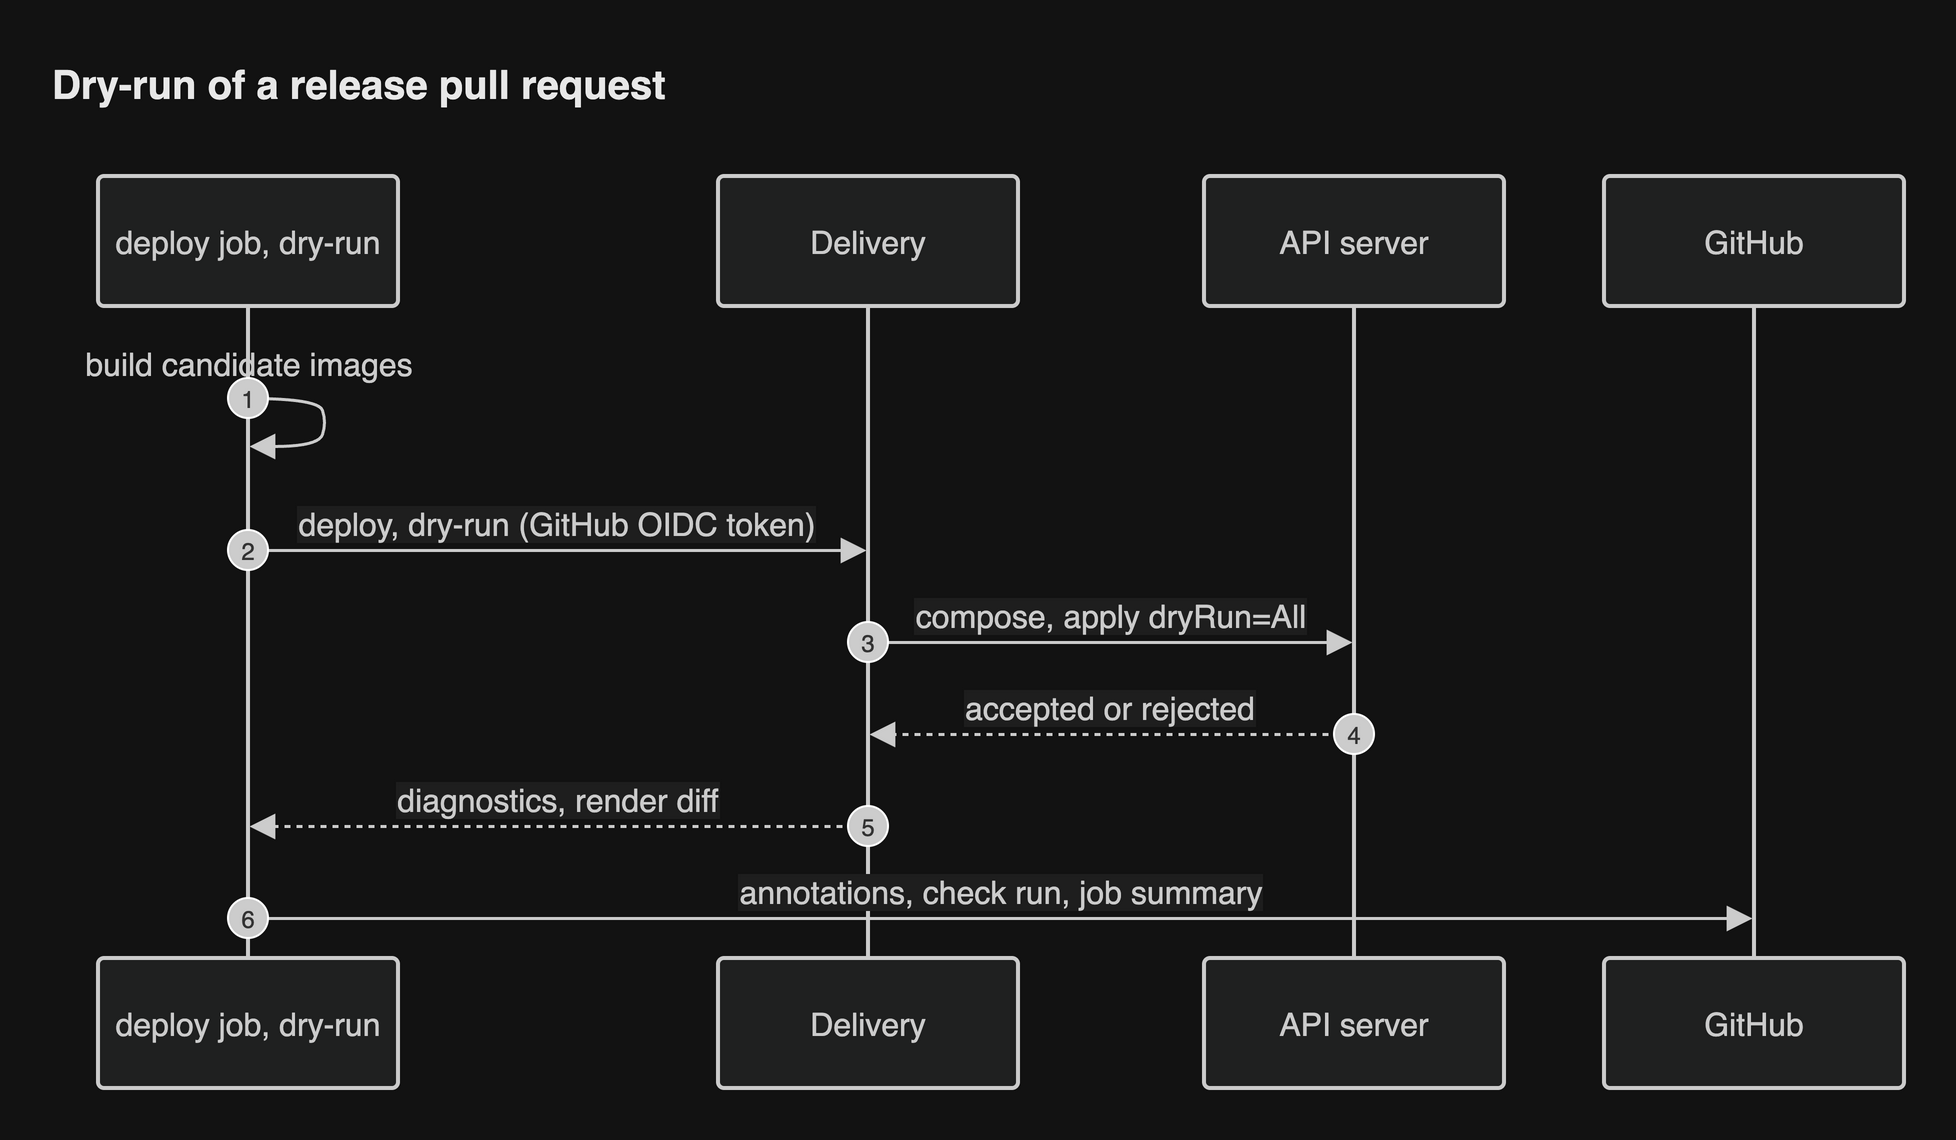

The diagram above was exported from draw.io. Its source (the exported page's mxGraphModel, read from the mxfile embedded in the PNG):
<mxGraphModel grid="0" gridSize="10" guides="1" tooltips="1" connect="1" arrows="1" fold="0" page="0" pageScale="1" pageWidth="827" pageHeight="1169" math="0" shadow="0">
  <root>
    <mxCell id="0" />
    <mxCell id="1" parent="0" />
    <UserObject label="deploy job, dry-run" mermaidId="n:CI" mermaidBaseStyle="html=1;shape=umlLifeline;perimeter=lifelinePerimeter;whiteSpace=wrap;container=1;dropTarget=0;collapsible=0;recursiveResize=0;outlineConnect=0;portConstraint=eastwest;newEdgeStyle={&quot;edgeStyle&quot;:&quot;sequenceEdgeStyle&quot;,&quot;libavoidRouting&quot;:0,&quot;curved&quot;:0,&quot;rounded&quot;:0};lifelineDashed=0;strokeWidth=2;rounded=1;absoluteArcSize=1;arcSize=6;lifelineColor=light-dark(#9370DB,#cccccc);size=65;lifelineMirror=1;fillColor=light-dark(#ECECFF,#1f2020);strokeColor=light-dark(#9370DB,#cccccc);fontColor=light-dark(#333333,#cccccc);fontSize=16;fontFamily=Helvetica;" mermaidBaseValue="deploy job, dry-run" id="2">
      <mxCell parent="1" style="html=1;shape=umlLifeline;perimeter=lifelinePerimeter;whiteSpace=wrap;container=1;dropTarget=0;collapsible=0;recursiveResize=0;outlineConnect=0;portConstraint=eastwest;newEdgeStyle={&quot;edgeStyle&quot;:&quot;sequenceEdgeStyle&quot;,&quot;libavoidRouting&quot;:0,&quot;curved&quot;:0,&quot;rounded&quot;:0};lifelineDashed=0;strokeWidth=2;rounded=1;absoluteArcSize=1;arcSize=6;lifelineColor=light-dark(#9370DB,#cccccc);size=65;lifelineMirror=1;fillColor=light-dark(#ECECFF,#1f2020);strokeColor=light-dark(#9370DB,#cccccc);fontColor=light-dark(#333333,#cccccc);fontSize=16;fontFamily=Helvetica;" vertex="1">
        <mxGeometry height="456" width="150" x="25" as="geometry" />
      </mxCell>
    </UserObject>
    <UserObject label="Delivery" mermaidId="n:S" mermaidBaseStyle="html=1;shape=umlLifeline;perimeter=lifelinePerimeter;whiteSpace=wrap;container=1;dropTarget=0;collapsible=0;recursiveResize=0;outlineConnect=0;portConstraint=eastwest;newEdgeStyle={&quot;edgeStyle&quot;:&quot;sequenceEdgeStyle&quot;,&quot;libavoidRouting&quot;:0,&quot;curved&quot;:0,&quot;rounded&quot;:0};lifelineDashed=0;strokeWidth=2;rounded=1;absoluteArcSize=1;arcSize=6;lifelineColor=light-dark(#9370DB,#cccccc);size=65;lifelineMirror=1;fillColor=light-dark(#ECECFF,#1f2020);strokeColor=light-dark(#9370DB,#cccccc);fontColor=light-dark(#333333,#cccccc);fontSize=16;fontFamily=Helvetica;" mermaidBaseValue="Delivery" id="3">
      <mxCell parent="1" style="html=1;shape=umlLifeline;perimeter=lifelinePerimeter;whiteSpace=wrap;container=1;dropTarget=0;collapsible=0;recursiveResize=0;outlineConnect=0;portConstraint=eastwest;newEdgeStyle={&quot;edgeStyle&quot;:&quot;sequenceEdgeStyle&quot;,&quot;libavoidRouting&quot;:0,&quot;curved&quot;:0,&quot;rounded&quot;:0};lifelineDashed=0;strokeWidth=2;rounded=1;absoluteArcSize=1;arcSize=6;lifelineColor=light-dark(#9370DB,#cccccc);size=65;lifelineMirror=1;fillColor=light-dark(#ECECFF,#1f2020);strokeColor=light-dark(#9370DB,#cccccc);fontColor=light-dark(#333333,#cccccc);fontSize=16;fontFamily=Helvetica;" vertex="1">
        <mxGeometry height="456" width="150" x="335" as="geometry" />
      </mxCell>
    </UserObject>
    <UserObject label="API server" mermaidId="n:K" mermaidBaseStyle="html=1;shape=umlLifeline;perimeter=lifelinePerimeter;whiteSpace=wrap;container=1;dropTarget=0;collapsible=0;recursiveResize=0;outlineConnect=0;portConstraint=eastwest;newEdgeStyle={&quot;edgeStyle&quot;:&quot;sequenceEdgeStyle&quot;,&quot;libavoidRouting&quot;:0,&quot;curved&quot;:0,&quot;rounded&quot;:0};lifelineDashed=0;strokeWidth=2;rounded=1;absoluteArcSize=1;arcSize=6;lifelineColor=light-dark(#9370DB,#cccccc);size=65;lifelineMirror=1;fillColor=light-dark(#ECECFF,#1f2020);strokeColor=light-dark(#9370DB,#cccccc);fontColor=light-dark(#333333,#cccccc);fontSize=16;fontFamily=Helvetica;" mermaidBaseValue="API server" id="4">
      <mxCell parent="1" style="html=1;shape=umlLifeline;perimeter=lifelinePerimeter;whiteSpace=wrap;container=1;dropTarget=0;collapsible=0;recursiveResize=0;outlineConnect=0;portConstraint=eastwest;newEdgeStyle={&quot;edgeStyle&quot;:&quot;sequenceEdgeStyle&quot;,&quot;libavoidRouting&quot;:0,&quot;curved&quot;:0,&quot;rounded&quot;:0};lifelineDashed=0;strokeWidth=2;rounded=1;absoluteArcSize=1;arcSize=6;lifelineColor=light-dark(#9370DB,#cccccc);size=65;lifelineMirror=1;fillColor=light-dark(#ECECFF,#1f2020);strokeColor=light-dark(#9370DB,#cccccc);fontColor=light-dark(#333333,#cccccc);fontSize=16;fontFamily=Helvetica;" vertex="1">
        <mxGeometry height="456" width="150" x="578" as="geometry" />
      </mxCell>
    </UserObject>
    <UserObject label="GitHub" mermaidId="n:GH" mermaidBaseStyle="html=1;shape=umlLifeline;perimeter=lifelinePerimeter;whiteSpace=wrap;container=1;dropTarget=0;collapsible=0;recursiveResize=0;outlineConnect=0;portConstraint=eastwest;newEdgeStyle={&quot;edgeStyle&quot;:&quot;sequenceEdgeStyle&quot;,&quot;libavoidRouting&quot;:0,&quot;curved&quot;:0,&quot;rounded&quot;:0};lifelineDashed=0;strokeWidth=2;rounded=1;absoluteArcSize=1;arcSize=6;lifelineColor=light-dark(#9370DB,#cccccc);size=65;lifelineMirror=1;fillColor=light-dark(#ECECFF,#1f2020);strokeColor=light-dark(#9370DB,#cccccc);fontColor=light-dark(#333333,#cccccc);fontSize=16;fontFamily=Helvetica;" mermaidBaseValue="GitHub" id="5">
      <mxCell parent="1" style="html=1;shape=umlLifeline;perimeter=lifelinePerimeter;whiteSpace=wrap;container=1;dropTarget=0;collapsible=0;recursiveResize=0;outlineConnect=0;portConstraint=eastwest;newEdgeStyle={&quot;edgeStyle&quot;:&quot;sequenceEdgeStyle&quot;,&quot;libavoidRouting&quot;:0,&quot;curved&quot;:0,&quot;rounded&quot;:0};lifelineDashed=0;strokeWidth=2;rounded=1;absoluteArcSize=1;arcSize=6;lifelineColor=light-dark(#9370DB,#cccccc);size=65;lifelineMirror=1;fillColor=light-dark(#ECECFF,#1f2020);strokeColor=light-dark(#9370DB,#cccccc);fontColor=light-dark(#333333,#cccccc);fontSize=16;fontFamily=Helvetica;" vertex="1">
        <mxGeometry height="456" width="150" x="778" as="geometry" />
      </mxCell>
    </UserObject>
    <UserObject label="" mermaidId="e:CI-&gt;CI#0" mermaidBaseStyle="edgeStyle=sequenceEdgeStyle;libavoidRouting=0;curved=1;endArrow=block;endSize=9;verticalAlign=bottom;align=center;fontSize=16;strokeWidth=1.5;strokeColor=light-dark(#333333,#cccccc);fontColor=light-dark(#333333,#cccccc);fontFamily=Helvetica;labelBackgroundColor=light-dark(#ffffff,#1e1e1e);" mermaidBaseValue="" id="6">
      <mxCell edge="1" parent="1" source="2" style="edgeStyle=sequenceEdgeStyle;libavoidRouting=0;curved=1;endArrow=block;endSize=9;verticalAlign=bottom;align=center;fontSize=16;strokeWidth=1.5;strokeColor=light-dark(#333333,#cccccc);fontColor=light-dark(#333333,#cccccc);fontFamily=Helvetica;labelBackgroundColor=light-dark(#ffffff,#1e1e1e);" target="2">
        <mxGeometry relative="1" as="geometry">
          <Array as="points">
            <mxPoint x="135" y="111" />
            <mxPoint x="139" y="123" />
            <mxPoint x="135" y="135" />
          </Array>
          <mxPoint x="100" y="111" as="sourcePoint" />
          <mxPoint x="100" y="135" as="targetPoint" />
        </mxGeometry>
      </mxCell>
    </UserObject>
    <mxCell id="7" parent="1" style="text;html=1;strokeColor=none;fillColor=none;align=center;verticalAlign=middle;fontSize=16;fontColor=light-dark(#333333,#cccccc);fontFamily=Helvetica;" value="build candidate images" vertex="1">
      <mxGeometry height="18" width="200" y="85" as="geometry" />
    </mxCell>
    <mxCell id="8" parent="1" style="ellipse;aspect=fixed;fillColor=light-dark(#333333,#cccccc);align=center;verticalAlign=middle;fontColor=light-dark(#FFFFFF,#333333);fontSize=12;fontFamily=Helvetica;" value="1" vertex="1">
      <mxGeometry height="20" width="20" x="90" y="101" as="geometry" />
    </mxCell>
    <UserObject label="deploy, dry-run (GitHub OIDC token)" mermaidId="e:CI-&gt;S#0" mermaidBaseStyle="endArrow=block;endSize=9;verticalAlign=bottom;spacingBottom=2;edgeStyle=sequenceEdgeStyle;libavoidRouting=0;curved=0;rounded=0;fontSize=16;strokeWidth=1.5;strokeColor=light-dark(#333333,#cccccc);fontColor=light-dark(#333333,#cccccc);fontFamily=Helvetica;labelBackgroundColor=light-dark(#ffffff,#1e1e1e);" mermaidBaseValue="deploy, dry-run (GitHub OIDC token)" id="9">
      <mxCell edge="1" parent="1" source="2" style="endArrow=block;endSize=9;verticalAlign=bottom;spacingBottom=2;edgeStyle=sequenceEdgeStyle;libavoidRouting=0;curved=0;rounded=0;fontSize=16;strokeWidth=1.5;strokeColor=light-dark(#333333,#cccccc);fontColor=light-dark(#333333,#cccccc);fontFamily=Helvetica;labelBackgroundColor=light-dark(#ffffff,#1e1e1e);" target="3">
        <mxGeometry relative="1" as="geometry">
          <Array as="points">
            <mxPoint x="255" y="187" />
          </Array>
          <mxPoint x="100" y="187" as="sourcePoint" />
          <mxPoint x="410" y="187" as="targetPoint" />
        </mxGeometry>
      </mxCell>
    </UserObject>
    <mxCell id="10" parent="1" style="ellipse;aspect=fixed;fillColor=light-dark(#333333,#cccccc);align=center;verticalAlign=middle;fontColor=light-dark(#FFFFFF,#333333);fontSize=12;fontFamily=Helvetica;" value="2" vertex="1">
      <mxGeometry height="20" width="20" x="90" y="177" as="geometry" />
    </mxCell>
    <UserObject label="compose, apply dryRun=All" mermaidId="e:S-&gt;K#0" mermaidBaseStyle="endArrow=block;endSize=9;verticalAlign=bottom;spacingBottom=2;edgeStyle=sequenceEdgeStyle;libavoidRouting=0;curved=0;rounded=0;fontSize=16;strokeWidth=1.5;strokeColor=light-dark(#333333,#cccccc);fontColor=light-dark(#333333,#cccccc);fontFamily=Helvetica;labelBackgroundColor=light-dark(#ffffff,#1e1e1e);" mermaidBaseValue="compose, apply dryRun=All" id="11">
      <mxCell edge="1" parent="1" source="3" style="endArrow=block;endSize=9;verticalAlign=bottom;spacingBottom=2;edgeStyle=sequenceEdgeStyle;libavoidRouting=0;curved=0;rounded=0;fontSize=16;strokeWidth=1.5;strokeColor=light-dark(#333333,#cccccc);fontColor=light-dark(#333333,#cccccc);fontFamily=Helvetica;labelBackgroundColor=light-dark(#ffffff,#1e1e1e);" target="4">
        <mxGeometry relative="1" as="geometry">
          <Array as="points">
            <mxPoint x="532" y="233" />
          </Array>
          <mxPoint x="410" y="233" as="sourcePoint" />
          <mxPoint x="653" y="233" as="targetPoint" />
        </mxGeometry>
      </mxCell>
    </UserObject>
    <mxCell id="12" parent="1" style="ellipse;aspect=fixed;fillColor=light-dark(#333333,#cccccc);align=center;verticalAlign=middle;fontColor=light-dark(#FFFFFF,#333333);fontSize=12;fontFamily=Helvetica;" value="3" vertex="1">
      <mxGeometry height="20" width="20" x="400" y="223" as="geometry" />
    </mxCell>
    <UserObject label="accepted or rejected" mermaidId="e:K-&gt;S#0" mermaidBaseStyle="dashed=1;fixDash=1;dashPattern=3 3;endArrow=block;endSize=9;verticalAlign=bottom;spacingBottom=2;edgeStyle=sequenceEdgeStyle;libavoidRouting=0;curved=0;rounded=0;fontSize=16;strokeWidth=1.5;strokeColor=light-dark(#333333,#cccccc);fontColor=light-dark(#333333,#cccccc);fontFamily=Helvetica;labelBackgroundColor=light-dark(#ffffff,#1e1e1e);" mermaidBaseValue="accepted or rejected" id="13">
      <mxCell edge="1" parent="1" source="4" style="dashed=1;fixDash=1;dashPattern=3 3;endArrow=block;endSize=9;verticalAlign=bottom;spacingBottom=2;edgeStyle=sequenceEdgeStyle;libavoidRouting=0;curved=0;rounded=0;fontSize=16;strokeWidth=1.5;strokeColor=light-dark(#333333,#cccccc);fontColor=light-dark(#333333,#cccccc);fontFamily=Helvetica;labelBackgroundColor=light-dark(#ffffff,#1e1e1e);" target="3">
        <mxGeometry relative="1" as="geometry">
          <Array as="points">
            <mxPoint x="532" y="279" />
          </Array>
          <mxPoint x="653" y="279" as="sourcePoint" />
          <mxPoint x="410" y="279" as="targetPoint" />
        </mxGeometry>
      </mxCell>
    </UserObject>
    <mxCell id="14" parent="1" style="ellipse;aspect=fixed;fillColor=light-dark(#333333,#cccccc);align=center;verticalAlign=middle;fontColor=light-dark(#FFFFFF,#333333);fontSize=12;fontFamily=Helvetica;" value="4" vertex="1">
      <mxGeometry height="20" width="20" x="643" y="269" as="geometry" />
    </mxCell>
    <UserObject label="diagnostics, render diff" mermaidId="e:S-&gt;CI#0" mermaidBaseStyle="dashed=1;fixDash=1;dashPattern=3 3;endArrow=block;endSize=9;verticalAlign=bottom;spacingBottom=2;edgeStyle=sequenceEdgeStyle;libavoidRouting=0;curved=0;rounded=0;fontSize=16;strokeWidth=1.5;strokeColor=light-dark(#333333,#cccccc);fontColor=light-dark(#333333,#cccccc);fontFamily=Helvetica;labelBackgroundColor=light-dark(#ffffff,#1e1e1e);" mermaidBaseValue="diagnostics, render diff" id="15">
      <mxCell edge="1" parent="1" source="3" style="dashed=1;fixDash=1;dashPattern=3 3;endArrow=block;endSize=9;verticalAlign=bottom;spacingBottom=2;edgeStyle=sequenceEdgeStyle;libavoidRouting=0;curved=0;rounded=0;fontSize=16;strokeWidth=1.5;strokeColor=light-dark(#333333,#cccccc);fontColor=light-dark(#333333,#cccccc);fontFamily=Helvetica;labelBackgroundColor=light-dark(#ffffff,#1e1e1e);" target="2">
        <mxGeometry relative="1" as="geometry">
          <Array as="points">
            <mxPoint x="255" y="325" />
          </Array>
          <mxPoint x="410" y="325" as="sourcePoint" />
          <mxPoint x="100" y="325" as="targetPoint" />
        </mxGeometry>
      </mxCell>
    </UserObject>
    <mxCell id="16" parent="1" style="ellipse;aspect=fixed;fillColor=light-dark(#333333,#cccccc);align=center;verticalAlign=middle;fontColor=light-dark(#FFFFFF,#333333);fontSize=12;fontFamily=Helvetica;" value="5" vertex="1">
      <mxGeometry height="20" width="20" x="400" y="315" as="geometry" />
    </mxCell>
    <UserObject label="annotations, check run, job summary" mermaidId="e:CI-&gt;GH#0" mermaidBaseStyle="endArrow=block;endSize=9;verticalAlign=bottom;spacingBottom=2;edgeStyle=sequenceEdgeStyle;libavoidRouting=0;curved=0;rounded=0;fontSize=16;strokeWidth=1.5;strokeColor=light-dark(#333333,#cccccc);fontColor=light-dark(#333333,#cccccc);fontFamily=Helvetica;labelBackgroundColor=light-dark(#ffffff,#1e1e1e);" mermaidBaseValue="annotations, check run, job summary" id="17">
      <mxCell edge="1" parent="1" source="2" style="endArrow=block;endSize=9;verticalAlign=bottom;spacingBottom=2;edgeStyle=sequenceEdgeStyle;libavoidRouting=0;curved=0;rounded=0;fontSize=16;strokeWidth=1.5;strokeColor=light-dark(#333333,#cccccc);fontColor=light-dark(#333333,#cccccc);fontFamily=Helvetica;labelBackgroundColor=light-dark(#ffffff,#1e1e1e);" target="5">
        <mxGeometry relative="1" as="geometry">
          <Array as="points">
            <mxPoint x="477" y="371" />
          </Array>
          <mxPoint x="100" y="371" as="sourcePoint" />
          <mxPoint x="853" y="371" as="targetPoint" />
        </mxGeometry>
      </mxCell>
    </UserObject>
    <mxCell id="18" parent="1" style="ellipse;aspect=fixed;fillColor=light-dark(#333333,#cccccc);align=center;verticalAlign=middle;fontColor=light-dark(#FFFFFF,#333333);fontSize=12;fontFamily=Helvetica;" value="6" vertex="1">
      <mxGeometry height="20" width="20" x="90" y="361" as="geometry" />
    </mxCell>
    <mxCell id="header" value="Dry-run of a release pull request" style="text;html=1;whiteSpace=wrap;align=left;verticalAlign=middle;fontSize=20;fontStyle=1;fontColor=light-dark(#1a1a1a,#e8e8e8);fontFamily=Helvetica;" vertex="1" parent="1">
      <mxGeometry x="0" y="-64" width="928" height="36" as="geometry" />
    </mxCell>
  </root>
</mxGraphModel>